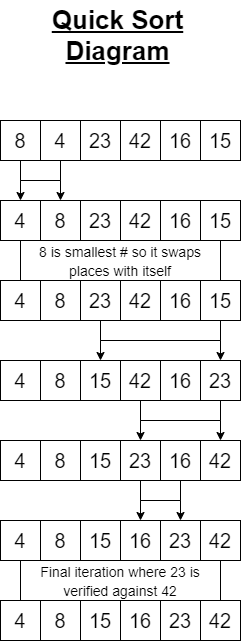

The diagram above was exported from draw.io. Its source (the exported page's mxGraphModel, read from the mxfile embedded in the PNG):
<mxGraphModel dx="1038" dy="585" grid="1" gridSize="10" guides="1" tooltips="1" connect="1" arrows="1" fold="1" page="1" pageScale="1" pageWidth="850" pageHeight="1100" math="0" shadow="0">
  <root>
    <mxCell id="0" />
    <mxCell id="1" parent="0" />
    <mxCell id="eqUnWGvSXYSWlTkAo1oP-1" value="&lt;font style=&quot;font-size: 26px&quot;&gt;&lt;b&gt;&lt;u&gt;Quick Sort Diagram&lt;/u&gt;&lt;/b&gt;&lt;/font&gt;" style="text;html=1;strokeColor=none;fillColor=none;align=center;verticalAlign=middle;whiteSpace=wrap;rounded=0;" vertex="1" parent="1">
      <mxGeometry x="345" y="40" width="155" height="70" as="geometry" />
    </mxCell>
    <mxCell id="eqUnWGvSXYSWlTkAo1oP-19" style="edgeStyle=orthogonalEdgeStyle;rounded=0;orthogonalLoop=1;jettySize=auto;html=1;exitX=0.5;exitY=1;exitDx=0;exitDy=0;entryX=0.5;entryY=0;entryDx=0;entryDy=0;fontSize=20;" edge="1" parent="1" source="eqUnWGvSXYSWlTkAo1oP-3" target="eqUnWGvSXYSWlTkAo1oP-13">
      <mxGeometry relative="1" as="geometry" />
    </mxCell>
    <mxCell id="eqUnWGvSXYSWlTkAo1oP-3" value="8" style="rounded=0;whiteSpace=wrap;html=1;fontSize=20;" vertex="1" parent="1">
      <mxGeometry x="305" y="160" width="40" height="40" as="geometry" />
    </mxCell>
    <mxCell id="eqUnWGvSXYSWlTkAo1oP-20" style="edgeStyle=orthogonalEdgeStyle;rounded=0;orthogonalLoop=1;jettySize=auto;html=1;exitX=0.5;exitY=1;exitDx=0;exitDy=0;entryX=0.5;entryY=0;entryDx=0;entryDy=0;fontSize=20;" edge="1" parent="1" source="eqUnWGvSXYSWlTkAo1oP-5" target="eqUnWGvSXYSWlTkAo1oP-14">
      <mxGeometry relative="1" as="geometry" />
    </mxCell>
    <mxCell id="eqUnWGvSXYSWlTkAo1oP-5" value="4" style="rounded=0;whiteSpace=wrap;html=1;fontSize=20;" vertex="1" parent="1">
      <mxGeometry x="345" y="160" width="40" height="40" as="geometry" />
    </mxCell>
    <mxCell id="eqUnWGvSXYSWlTkAo1oP-6" value="23" style="rounded=0;whiteSpace=wrap;html=1;fontSize=20;" vertex="1" parent="1">
      <mxGeometry x="385" y="160" width="40" height="40" as="geometry" />
    </mxCell>
    <mxCell id="eqUnWGvSXYSWlTkAo1oP-7" value="42" style="rounded=0;whiteSpace=wrap;html=1;fontSize=20;" vertex="1" parent="1">
      <mxGeometry x="425" y="160" width="40" height="40" as="geometry" />
    </mxCell>
    <mxCell id="eqUnWGvSXYSWlTkAo1oP-8" value="16" style="rounded=0;whiteSpace=wrap;html=1;fontSize=20;" vertex="1" parent="1">
      <mxGeometry x="465" y="160" width="40" height="40" as="geometry" />
    </mxCell>
    <mxCell id="eqUnWGvSXYSWlTkAo1oP-9" value="15" style="rounded=0;whiteSpace=wrap;html=1;fontSize=20;" vertex="1" parent="1">
      <mxGeometry x="505" y="160" width="40" height="40" as="geometry" />
    </mxCell>
    <mxCell id="eqUnWGvSXYSWlTkAo1oP-13" value="8" style="rounded=0;whiteSpace=wrap;html=1;fontSize=20;" vertex="1" parent="1">
      <mxGeometry x="345" y="240" width="40" height="40" as="geometry" />
    </mxCell>
    <mxCell id="eqUnWGvSXYSWlTkAo1oP-14" value="4" style="rounded=0;whiteSpace=wrap;html=1;fontSize=20;" vertex="1" parent="1">
      <mxGeometry x="305" y="240" width="40" height="40" as="geometry" />
    </mxCell>
    <mxCell id="eqUnWGvSXYSWlTkAo1oP-15" value="23" style="rounded=0;whiteSpace=wrap;html=1;fontSize=20;" vertex="1" parent="1">
      <mxGeometry x="385" y="240" width="40" height="40" as="geometry" />
    </mxCell>
    <mxCell id="eqUnWGvSXYSWlTkAo1oP-16" value="16" style="rounded=0;whiteSpace=wrap;html=1;fontSize=20;" vertex="1" parent="1">
      <mxGeometry x="465" y="240" width="40" height="40" as="geometry" />
    </mxCell>
    <mxCell id="eqUnWGvSXYSWlTkAo1oP-17" value="15" style="rounded=0;whiteSpace=wrap;html=1;fontSize=20;" vertex="1" parent="1">
      <mxGeometry x="505" y="240" width="40" height="40" as="geometry" />
    </mxCell>
    <mxCell id="eqUnWGvSXYSWlTkAo1oP-18" value="42" style="rounded=0;whiteSpace=wrap;html=1;fontSize=20;" vertex="1" parent="1">
      <mxGeometry x="425" y="240" width="40" height="40" as="geometry" />
    </mxCell>
    <mxCell id="eqUnWGvSXYSWlTkAo1oP-21" value="4" style="rounded=0;whiteSpace=wrap;html=1;fontSize=20;" vertex="1" parent="1">
      <mxGeometry x="305" y="320" width="40" height="40" as="geometry" />
    </mxCell>
    <mxCell id="eqUnWGvSXYSWlTkAo1oP-22" value="4" style="rounded=0;whiteSpace=wrap;html=1;fontSize=20;" vertex="1" parent="1">
      <mxGeometry x="305" y="560" width="40" height="40" as="geometry" />
    </mxCell>
    <mxCell id="eqUnWGvSXYSWlTkAo1oP-23" value="4" style="rounded=0;whiteSpace=wrap;html=1;fontSize=20;" vertex="1" parent="1">
      <mxGeometry x="305" y="400" width="40" height="40" as="geometry" />
    </mxCell>
    <mxCell id="eqUnWGvSXYSWlTkAo1oP-24" value="4" style="rounded=0;whiteSpace=wrap;html=1;fontSize=20;" vertex="1" parent="1">
      <mxGeometry x="305" y="480" width="40" height="40" as="geometry" />
    </mxCell>
    <mxCell id="eqUnWGvSXYSWlTkAo1oP-25" value="8" style="rounded=0;whiteSpace=wrap;html=1;fontSize=20;" vertex="1" parent="1">
      <mxGeometry x="345" y="320" width="40" height="40" as="geometry" />
    </mxCell>
    <mxCell id="eqUnWGvSXYSWlTkAo1oP-26" value="8" style="rounded=0;whiteSpace=wrap;html=1;fontSize=20;" vertex="1" parent="1">
      <mxGeometry x="345" y="560" width="40" height="40" as="geometry" />
    </mxCell>
    <mxCell id="eqUnWGvSXYSWlTkAo1oP-27" value="8" style="rounded=0;whiteSpace=wrap;html=1;fontSize=20;" vertex="1" parent="1">
      <mxGeometry x="345" y="480" width="40" height="40" as="geometry" />
    </mxCell>
    <mxCell id="eqUnWGvSXYSWlTkAo1oP-28" value="8" style="rounded=0;whiteSpace=wrap;html=1;fontSize=20;" vertex="1" parent="1">
      <mxGeometry x="345" y="400" width="40" height="40" as="geometry" />
    </mxCell>
    <mxCell id="eqUnWGvSXYSWlTkAo1oP-46" style="edgeStyle=orthogonalEdgeStyle;rounded=0;orthogonalLoop=1;jettySize=auto;html=1;exitX=0.5;exitY=1;exitDx=0;exitDy=0;entryX=0.5;entryY=0;entryDx=0;entryDy=0;fontSize=16;" edge="1" parent="1" source="eqUnWGvSXYSWlTkAo1oP-29" target="eqUnWGvSXYSWlTkAo1oP-30">
      <mxGeometry relative="1" as="geometry" />
    </mxCell>
    <mxCell id="eqUnWGvSXYSWlTkAo1oP-29" value="23" style="rounded=0;whiteSpace=wrap;html=1;fontSize=20;" vertex="1" parent="1">
      <mxGeometry x="385" y="320" width="40" height="40" as="geometry" />
    </mxCell>
    <mxCell id="eqUnWGvSXYSWlTkAo1oP-49" style="edgeStyle=orthogonalEdgeStyle;rounded=0;orthogonalLoop=1;jettySize=auto;html=1;exitX=0.5;exitY=1;exitDx=0;exitDy=0;entryX=0.5;entryY=0;entryDx=0;entryDy=0;fontSize=16;" edge="1" parent="1" source="eqUnWGvSXYSWlTkAo1oP-30" target="eqUnWGvSXYSWlTkAo1oP-32">
      <mxGeometry relative="1" as="geometry" />
    </mxCell>
    <mxCell id="eqUnWGvSXYSWlTkAo1oP-30" value="23" style="rounded=0;whiteSpace=wrap;html=1;fontSize=20;" vertex="1" parent="1">
      <mxGeometry x="505" y="400" width="40" height="40" as="geometry" />
    </mxCell>
    <mxCell id="eqUnWGvSXYSWlTkAo1oP-31" value="23" style="rounded=0;whiteSpace=wrap;html=1;fontSize=20;" vertex="1" parent="1">
      <mxGeometry x="465" y="560" width="40" height="40" as="geometry" />
    </mxCell>
    <mxCell id="eqUnWGvSXYSWlTkAo1oP-50" style="edgeStyle=orthogonalEdgeStyle;rounded=0;orthogonalLoop=1;jettySize=auto;html=1;exitX=0.5;exitY=1;exitDx=0;exitDy=0;entryX=0.5;entryY=0;entryDx=0;entryDy=0;fontSize=16;" edge="1" parent="1" source="eqUnWGvSXYSWlTkAo1oP-32" target="eqUnWGvSXYSWlTkAo1oP-31">
      <mxGeometry relative="1" as="geometry" />
    </mxCell>
    <mxCell id="eqUnWGvSXYSWlTkAo1oP-32" value="23" style="rounded=0;whiteSpace=wrap;html=1;fontSize=20;" vertex="1" parent="1">
      <mxGeometry x="425" y="480" width="40" height="40" as="geometry" />
    </mxCell>
    <mxCell id="eqUnWGvSXYSWlTkAo1oP-33" value="16" style="rounded=0;whiteSpace=wrap;html=1;fontSize=20;" vertex="1" parent="1">
      <mxGeometry x="465" y="320" width="40" height="40" as="geometry" />
    </mxCell>
    <mxCell id="eqUnWGvSXYSWlTkAo1oP-34" value="16" style="rounded=0;whiteSpace=wrap;html=1;fontSize=20;" vertex="1" parent="1">
      <mxGeometry x="465" y="400" width="40" height="40" as="geometry" />
    </mxCell>
    <mxCell id="eqUnWGvSXYSWlTkAo1oP-51" style="edgeStyle=orthogonalEdgeStyle;rounded=0;orthogonalLoop=1;jettySize=auto;html=1;exitX=0.5;exitY=1;exitDx=0;exitDy=0;entryX=0.5;entryY=0;entryDx=0;entryDy=0;fontSize=16;" edge="1" parent="1" source="eqUnWGvSXYSWlTkAo1oP-35" target="eqUnWGvSXYSWlTkAo1oP-36">
      <mxGeometry relative="1" as="geometry" />
    </mxCell>
    <mxCell id="eqUnWGvSXYSWlTkAo1oP-35" value="16" style="rounded=0;whiteSpace=wrap;html=1;fontSize=20;" vertex="1" parent="1">
      <mxGeometry x="465" y="480" width="40" height="40" as="geometry" />
    </mxCell>
    <mxCell id="eqUnWGvSXYSWlTkAo1oP-36" value="16" style="rounded=0;whiteSpace=wrap;html=1;fontSize=20;" vertex="1" parent="1">
      <mxGeometry x="425" y="560" width="40" height="40" as="geometry" />
    </mxCell>
    <mxCell id="eqUnWGvSXYSWlTkAo1oP-47" style="edgeStyle=orthogonalEdgeStyle;rounded=0;orthogonalLoop=1;jettySize=auto;html=1;exitX=0.5;exitY=1;exitDx=0;exitDy=0;entryX=0.5;entryY=0;entryDx=0;entryDy=0;fontSize=16;" edge="1" parent="1" source="eqUnWGvSXYSWlTkAo1oP-37" target="eqUnWGvSXYSWlTkAo1oP-39">
      <mxGeometry relative="1" as="geometry" />
    </mxCell>
    <mxCell id="eqUnWGvSXYSWlTkAo1oP-37" value="15" style="rounded=0;whiteSpace=wrap;html=1;fontSize=20;" vertex="1" parent="1">
      <mxGeometry x="505" y="320" width="40" height="40" as="geometry" />
    </mxCell>
    <mxCell id="eqUnWGvSXYSWlTkAo1oP-38" value="15" style="rounded=0;whiteSpace=wrap;html=1;fontSize=20;" vertex="1" parent="1">
      <mxGeometry x="385" y="480" width="40" height="40" as="geometry" />
    </mxCell>
    <mxCell id="eqUnWGvSXYSWlTkAo1oP-39" value="15" style="rounded=0;whiteSpace=wrap;html=1;fontSize=20;" vertex="1" parent="1">
      <mxGeometry x="385" y="400" width="40" height="40" as="geometry" />
    </mxCell>
    <mxCell id="eqUnWGvSXYSWlTkAo1oP-40" value="15" style="rounded=0;whiteSpace=wrap;html=1;fontSize=20;" vertex="1" parent="1">
      <mxGeometry x="385" y="560" width="40" height="40" as="geometry" />
    </mxCell>
    <mxCell id="eqUnWGvSXYSWlTkAo1oP-41" value="42" style="rounded=0;whiteSpace=wrap;html=1;fontSize=20;" vertex="1" parent="1">
      <mxGeometry x="425" y="320" width="40" height="40" as="geometry" />
    </mxCell>
    <mxCell id="eqUnWGvSXYSWlTkAo1oP-48" style="edgeStyle=orthogonalEdgeStyle;rounded=0;orthogonalLoop=1;jettySize=auto;html=1;exitX=0.5;exitY=1;exitDx=0;exitDy=0;entryX=0.5;entryY=0;entryDx=0;entryDy=0;fontSize=16;" edge="1" parent="1" source="eqUnWGvSXYSWlTkAo1oP-42" target="eqUnWGvSXYSWlTkAo1oP-43">
      <mxGeometry relative="1" as="geometry" />
    </mxCell>
    <mxCell id="eqUnWGvSXYSWlTkAo1oP-42" value="42" style="rounded=0;whiteSpace=wrap;html=1;fontSize=20;" vertex="1" parent="1">
      <mxGeometry x="425" y="400" width="40" height="40" as="geometry" />
    </mxCell>
    <mxCell id="eqUnWGvSXYSWlTkAo1oP-43" value="42" style="rounded=0;whiteSpace=wrap;html=1;fontSize=20;" vertex="1" parent="1">
      <mxGeometry x="505" y="480" width="40" height="40" as="geometry" />
    </mxCell>
    <mxCell id="eqUnWGvSXYSWlTkAo1oP-44" value="42" style="rounded=0;whiteSpace=wrap;html=1;fontSize=20;" vertex="1" parent="1">
      <mxGeometry x="505" y="560" width="40" height="40" as="geometry" />
    </mxCell>
    <mxCell id="eqUnWGvSXYSWlTkAo1oP-45" value="&lt;font style=&quot;font-size: 14px&quot;&gt;8 is smallest # so it swaps places with itself&lt;/font&gt;" style="rounded=0;whiteSpace=wrap;html=1;fontSize=16;" vertex="1" parent="1">
      <mxGeometry x="325" y="280" width="200" height="40" as="geometry" />
    </mxCell>
    <mxCell id="eqUnWGvSXYSWlTkAo1oP-52" value="4" style="rounded=0;whiteSpace=wrap;html=1;fontSize=20;" vertex="1" parent="1">
      <mxGeometry x="305" y="640" width="40" height="40" as="geometry" />
    </mxCell>
    <mxCell id="eqUnWGvSXYSWlTkAo1oP-53" value="8" style="rounded=0;whiteSpace=wrap;html=1;fontSize=20;" vertex="1" parent="1">
      <mxGeometry x="345" y="640" width="40" height="40" as="geometry" />
    </mxCell>
    <mxCell id="eqUnWGvSXYSWlTkAo1oP-54" value="15" style="rounded=0;whiteSpace=wrap;html=1;fontSize=20;" vertex="1" parent="1">
      <mxGeometry x="385" y="640" width="40" height="40" as="geometry" />
    </mxCell>
    <mxCell id="eqUnWGvSXYSWlTkAo1oP-55" value="16" style="rounded=0;whiteSpace=wrap;html=1;fontSize=20;" vertex="1" parent="1">
      <mxGeometry x="425" y="640" width="40" height="40" as="geometry" />
    </mxCell>
    <mxCell id="eqUnWGvSXYSWlTkAo1oP-56" value="23" style="rounded=0;whiteSpace=wrap;html=1;fontSize=20;" vertex="1" parent="1">
      <mxGeometry x="465" y="640" width="40" height="40" as="geometry" />
    </mxCell>
    <mxCell id="eqUnWGvSXYSWlTkAo1oP-57" value="42" style="rounded=0;whiteSpace=wrap;html=1;fontSize=20;" vertex="1" parent="1">
      <mxGeometry x="505" y="640" width="40" height="40" as="geometry" />
    </mxCell>
    <mxCell id="eqUnWGvSXYSWlTkAo1oP-58" value="&lt;font style=&quot;font-size: 14px&quot;&gt;Final iteration where 23 is verified against 42&lt;/font&gt;" style="rounded=0;whiteSpace=wrap;html=1;fontSize=16;" vertex="1" parent="1">
      <mxGeometry x="325" y="600" width="200" height="40" as="geometry" />
    </mxCell>
  </root>
</mxGraphModel>